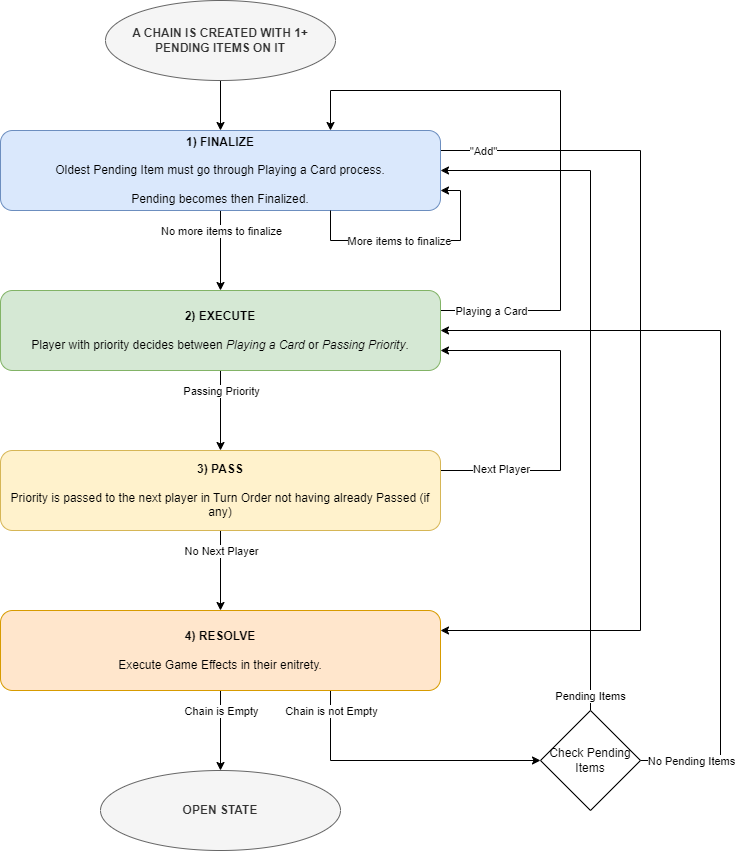

The diagram above was exported from draw.io. Its source (the exported page's mxGraphModel, read from the mxfile embedded in the PNG):
<mxGraphModel dx="1434" dy="2005" grid="1" gridSize="10" guides="1" tooltips="1" connect="1" arrows="1" fold="1" page="1" pageScale="1" pageWidth="827" pageHeight="1169" math="0" shadow="0">
  <root>
    <mxCell id="0" />
    <mxCell id="1" parent="0" />
    <mxCell id="wRSyl3anz_NWFX0mWe08-7" style="edgeStyle=orthogonalEdgeStyle;rounded=0;orthogonalLoop=1;jettySize=auto;html=1;exitX=0.5;exitY=1;exitDx=0;exitDy=0;" edge="1" parent="1" source="wRSyl3anz_NWFX0mWe08-1" target="wRSyl3anz_NWFX0mWe08-2">
      <mxGeometry relative="1" as="geometry" />
    </mxCell>
    <mxCell id="wRSyl3anz_NWFX0mWe08-8" value="No more items to finalize" style="edgeLabel;html=1;align=center;verticalAlign=middle;resizable=0;points=[];" vertex="1" connectable="0" parent="wRSyl3anz_NWFX0mWe08-7">
      <mxGeometry x="0.0667" y="-2" relative="1" as="geometry">
        <mxPoint x="2" y="-23" as="offset" />
      </mxGeometry>
    </mxCell>
    <mxCell id="wRSyl3anz_NWFX0mWe08-24" style="edgeStyle=orthogonalEdgeStyle;rounded=0;orthogonalLoop=1;jettySize=auto;html=1;exitX=1;exitY=0.25;exitDx=0;exitDy=0;entryX=1;entryY=0.25;entryDx=0;entryDy=0;" edge="1" parent="1" source="wRSyl3anz_NWFX0mWe08-1" target="wRSyl3anz_NWFX0mWe08-21">
      <mxGeometry relative="1" as="geometry">
        <Array as="points">
          <mxPoint x="720" y="-1010" />
          <mxPoint x="720" y="-530" />
        </Array>
      </mxGeometry>
    </mxCell>
    <mxCell id="wRSyl3anz_NWFX0mWe08-25" value="&quot;Add&quot;" style="edgeLabel;html=1;align=center;verticalAlign=middle;resizable=0;points=[];" vertex="1" connectable="0" parent="wRSyl3anz_NWFX0mWe08-24">
      <mxGeometry x="-0.9045" relative="1" as="geometry">
        <mxPoint as="offset" />
      </mxGeometry>
    </mxCell>
    <mxCell id="wRSyl3anz_NWFX0mWe08-1" value="&lt;b&gt;1) FINALIZE&lt;/b&gt;&lt;br&gt;&lt;br&gt;Oldest Pending Item must go through Playing a Card process.&lt;br&gt;&lt;br&gt;Pending becomes then Finalized." style="rounded=1;whiteSpace=wrap;html=1;fillColor=#dae8fc;strokeColor=#6c8ebf;" vertex="1" parent="1">
      <mxGeometry x="80" y="-1030" width="440" height="80" as="geometry" />
    </mxCell>
    <mxCell id="wRSyl3anz_NWFX0mWe08-3" style="edgeStyle=orthogonalEdgeStyle;rounded=0;orthogonalLoop=1;jettySize=auto;html=1;exitX=1;exitY=0.25;exitDx=0;exitDy=0;entryX=0.75;entryY=0;entryDx=0;entryDy=0;" edge="1" parent="1" source="wRSyl3anz_NWFX0mWe08-2" target="wRSyl3anz_NWFX0mWe08-1">
      <mxGeometry relative="1" as="geometry">
        <Array as="points">
          <mxPoint x="640" y="-850" />
          <mxPoint x="640" y="-1070" />
          <mxPoint x="410" y="-1070" />
        </Array>
      </mxGeometry>
    </mxCell>
    <mxCell id="wRSyl3anz_NWFX0mWe08-6" value="Playing a Card" style="edgeLabel;html=1;align=center;verticalAlign=middle;resizable=0;points=[];" vertex="1" connectable="0" parent="wRSyl3anz_NWFX0mWe08-3">
      <mxGeometry x="-0.8866" y="-1" relative="1" as="geometry">
        <mxPoint x="15" y="-1" as="offset" />
      </mxGeometry>
    </mxCell>
    <mxCell id="wRSyl3anz_NWFX0mWe08-14" style="edgeStyle=orthogonalEdgeStyle;rounded=0;orthogonalLoop=1;jettySize=auto;html=1;exitX=0.5;exitY=1;exitDx=0;exitDy=0;" edge="1" parent="1" source="wRSyl3anz_NWFX0mWe08-2" target="wRSyl3anz_NWFX0mWe08-13">
      <mxGeometry relative="1" as="geometry" />
    </mxCell>
    <mxCell id="wRSyl3anz_NWFX0mWe08-15" value="Passing Priority" style="edgeLabel;html=1;align=center;verticalAlign=middle;resizable=0;points=[];" vertex="1" connectable="0" parent="wRSyl3anz_NWFX0mWe08-14">
      <mxGeometry x="-0.25" y="-4" relative="1" as="geometry">
        <mxPoint x="4" y="-10" as="offset" />
      </mxGeometry>
    </mxCell>
    <mxCell id="wRSyl3anz_NWFX0mWe08-2" value="&lt;b&gt;2) EXECUTE&lt;/b&gt;&lt;br&gt;&lt;br&gt;Player with priority decides between &lt;i&gt;Playing a Card&lt;/i&gt;&amp;nbsp;or &lt;i&gt;Passing Priority&lt;/i&gt;." style="rounded=1;whiteSpace=wrap;html=1;fillColor=#d5e8d4;strokeColor=#82b366;" vertex="1" parent="1">
      <mxGeometry x="80" y="-870" width="440" height="80" as="geometry" />
    </mxCell>
    <mxCell id="wRSyl3anz_NWFX0mWe08-5" style="edgeStyle=orthogonalEdgeStyle;rounded=0;orthogonalLoop=1;jettySize=auto;html=1;exitX=0.5;exitY=1;exitDx=0;exitDy=0;entryX=0.5;entryY=0;entryDx=0;entryDy=0;" edge="1" parent="1" source="wRSyl3anz_NWFX0mWe08-4" target="wRSyl3anz_NWFX0mWe08-1">
      <mxGeometry relative="1" as="geometry" />
    </mxCell>
    <mxCell id="wRSyl3anz_NWFX0mWe08-4" value="&lt;b&gt;A CHAIN IS CREATED WITH 1+ PENDING ITEMS ON IT&lt;/b&gt;" style="ellipse;whiteSpace=wrap;html=1;fillColor=#f5f5f5;fontColor=#333333;strokeColor=#666666;" vertex="1" parent="1">
      <mxGeometry x="185" y="-1160" width="230" height="80" as="geometry" />
    </mxCell>
    <mxCell id="wRSyl3anz_NWFX0mWe08-11" style="edgeStyle=orthogonalEdgeStyle;rounded=0;orthogonalLoop=1;jettySize=auto;html=1;exitX=0.75;exitY=1;exitDx=0;exitDy=0;entryX=1;entryY=0.75;entryDx=0;entryDy=0;" edge="1" parent="1" source="wRSyl3anz_NWFX0mWe08-1" target="wRSyl3anz_NWFX0mWe08-1">
      <mxGeometry relative="1" as="geometry">
        <Array as="points">
          <mxPoint x="410" y="-920" />
          <mxPoint x="540" y="-920" />
          <mxPoint x="540" y="-970" />
        </Array>
      </mxGeometry>
    </mxCell>
    <mxCell id="wRSyl3anz_NWFX0mWe08-12" value="More items to finalize" style="edgeLabel;html=1;align=center;verticalAlign=middle;resizable=0;points=[];" vertex="1" connectable="0" parent="wRSyl3anz_NWFX0mWe08-11">
      <mxGeometry x="-0.2" relative="1" as="geometry">
        <mxPoint x="6" as="offset" />
      </mxGeometry>
    </mxCell>
    <mxCell id="wRSyl3anz_NWFX0mWe08-19" style="edgeStyle=orthogonalEdgeStyle;rounded=0;orthogonalLoop=1;jettySize=auto;html=1;exitX=1;exitY=0.25;exitDx=0;exitDy=0;entryX=1;entryY=0.75;entryDx=0;entryDy=0;" edge="1" parent="1" source="wRSyl3anz_NWFX0mWe08-13" target="wRSyl3anz_NWFX0mWe08-2">
      <mxGeometry relative="1" as="geometry">
        <Array as="points">
          <mxPoint x="640" y="-690" />
          <mxPoint x="640" y="-810" />
        </Array>
      </mxGeometry>
    </mxCell>
    <mxCell id="wRSyl3anz_NWFX0mWe08-20" value="Next Player" style="edgeLabel;html=1;align=center;verticalAlign=middle;resizable=0;points=[];" vertex="1" connectable="0" parent="wRSyl3anz_NWFX0mWe08-19">
      <mxGeometry x="-0.7833" y="2" relative="1" as="geometry">
        <mxPoint x="21" as="offset" />
      </mxGeometry>
    </mxCell>
    <mxCell id="wRSyl3anz_NWFX0mWe08-22" style="edgeStyle=orthogonalEdgeStyle;rounded=0;orthogonalLoop=1;jettySize=auto;html=1;exitX=0.5;exitY=1;exitDx=0;exitDy=0;entryX=0.5;entryY=0;entryDx=0;entryDy=0;" edge="1" parent="1" source="wRSyl3anz_NWFX0mWe08-13" target="wRSyl3anz_NWFX0mWe08-21">
      <mxGeometry relative="1" as="geometry" />
    </mxCell>
    <mxCell id="wRSyl3anz_NWFX0mWe08-23" value="No Next Player" style="edgeLabel;html=1;align=center;verticalAlign=middle;resizable=0;points=[];" vertex="1" connectable="0" parent="wRSyl3anz_NWFX0mWe08-22">
      <mxGeometry x="-0.175" relative="1" as="geometry">
        <mxPoint y="-13" as="offset" />
      </mxGeometry>
    </mxCell>
    <mxCell id="wRSyl3anz_NWFX0mWe08-13" value="&lt;b&gt;3) PASS&lt;/b&gt;&lt;br&gt;&lt;br&gt;Priority is passed to the next player in Turn Order not having already Passed (if any)" style="rounded=1;whiteSpace=wrap;html=1;fillColor=#fff2cc;strokeColor=#d6b656;" vertex="1" parent="1">
      <mxGeometry x="80" y="-710" width="440" height="80" as="geometry" />
    </mxCell>
    <mxCell id="wRSyl3anz_NWFX0mWe08-27" style="edgeStyle=orthogonalEdgeStyle;rounded=0;orthogonalLoop=1;jettySize=auto;html=1;exitX=0.5;exitY=1;exitDx=0;exitDy=0;entryX=0.5;entryY=0;entryDx=0;entryDy=0;" edge="1" parent="1" source="wRSyl3anz_NWFX0mWe08-21" target="wRSyl3anz_NWFX0mWe08-26">
      <mxGeometry relative="1" as="geometry" />
    </mxCell>
    <mxCell id="wRSyl3anz_NWFX0mWe08-28" value="Chain is Empty" style="edgeLabel;html=1;align=center;verticalAlign=middle;resizable=0;points=[];" vertex="1" connectable="0" parent="wRSyl3anz_NWFX0mWe08-27">
      <mxGeometry x="-0.075" y="4" relative="1" as="geometry">
        <mxPoint x="-4" y="-17" as="offset" />
      </mxGeometry>
    </mxCell>
    <mxCell id="wRSyl3anz_NWFX0mWe08-30" style="edgeStyle=orthogonalEdgeStyle;rounded=0;orthogonalLoop=1;jettySize=auto;html=1;exitX=0.75;exitY=1;exitDx=0;exitDy=0;entryX=0;entryY=0.5;entryDx=0;entryDy=0;" edge="1" parent="1" source="wRSyl3anz_NWFX0mWe08-21" target="wRSyl3anz_NWFX0mWe08-29">
      <mxGeometry relative="1" as="geometry" />
    </mxCell>
    <mxCell id="wRSyl3anz_NWFX0mWe08-31" value="Chain is not Empty" style="edgeLabel;html=1;align=center;verticalAlign=middle;resizable=0;points=[];" vertex="1" connectable="0" parent="wRSyl3anz_NWFX0mWe08-30">
      <mxGeometry x="-0.8069" relative="1" as="geometry">
        <mxPoint y="-7" as="offset" />
      </mxGeometry>
    </mxCell>
    <mxCell id="wRSyl3anz_NWFX0mWe08-21" value="&lt;b&gt;4) RESOLVE&lt;/b&gt;&lt;br&gt;&lt;br&gt;Execute Game Effects in their enitrety." style="rounded=1;whiteSpace=wrap;html=1;fillColor=#ffe6cc;strokeColor=#d79b00;" vertex="1" parent="1">
      <mxGeometry x="80" y="-550" width="440" height="80" as="geometry" />
    </mxCell>
    <mxCell id="wRSyl3anz_NWFX0mWe08-26" value="&lt;b&gt;OPEN STATE&lt;/b&gt;" style="ellipse;whiteSpace=wrap;html=1;fillColor=#f5f5f5;fontColor=#333333;strokeColor=#666666;" vertex="1" parent="1">
      <mxGeometry x="180" y="-390" width="240" height="80" as="geometry" />
    </mxCell>
    <mxCell id="wRSyl3anz_NWFX0mWe08-32" style="edgeStyle=orthogonalEdgeStyle;rounded=0;orthogonalLoop=1;jettySize=auto;html=1;exitX=0.5;exitY=0;exitDx=0;exitDy=0;entryX=1;entryY=0.5;entryDx=0;entryDy=0;" edge="1" parent="1" source="wRSyl3anz_NWFX0mWe08-29" target="wRSyl3anz_NWFX0mWe08-1">
      <mxGeometry relative="1" as="geometry" />
    </mxCell>
    <mxCell id="wRSyl3anz_NWFX0mWe08-33" value="Pending Items" style="edgeLabel;html=1;align=center;verticalAlign=middle;resizable=0;points=[];" vertex="1" connectable="0" parent="wRSyl3anz_NWFX0mWe08-32">
      <mxGeometry x="-0.9571" y="1" relative="1" as="geometry">
        <mxPoint as="offset" />
      </mxGeometry>
    </mxCell>
    <mxCell id="wRSyl3anz_NWFX0mWe08-34" style="edgeStyle=orthogonalEdgeStyle;rounded=0;orthogonalLoop=1;jettySize=auto;html=1;exitX=1;exitY=0.5;exitDx=0;exitDy=0;entryX=1;entryY=0.5;entryDx=0;entryDy=0;" edge="1" parent="1" source="wRSyl3anz_NWFX0mWe08-29" target="wRSyl3anz_NWFX0mWe08-2">
      <mxGeometry relative="1" as="geometry">
        <Array as="points">
          <mxPoint x="800" y="-400" />
          <mxPoint x="800" y="-830" />
        </Array>
      </mxGeometry>
    </mxCell>
    <mxCell id="wRSyl3anz_NWFX0mWe08-35" value="No Pending Items" style="edgeLabel;html=1;align=center;verticalAlign=middle;resizable=0;points=[];" vertex="1" connectable="0" parent="wRSyl3anz_NWFX0mWe08-34">
      <mxGeometry x="-0.8846" y="1" relative="1" as="geometry">
        <mxPoint x="4" y="1" as="offset" />
      </mxGeometry>
    </mxCell>
    <mxCell id="wRSyl3anz_NWFX0mWe08-29" value="Check Pending Items" style="rhombus;whiteSpace=wrap;html=1;" vertex="1" parent="1">
      <mxGeometry x="620" y="-450" width="100" height="100" as="geometry" />
    </mxCell>
  </root>
</mxGraphModel>